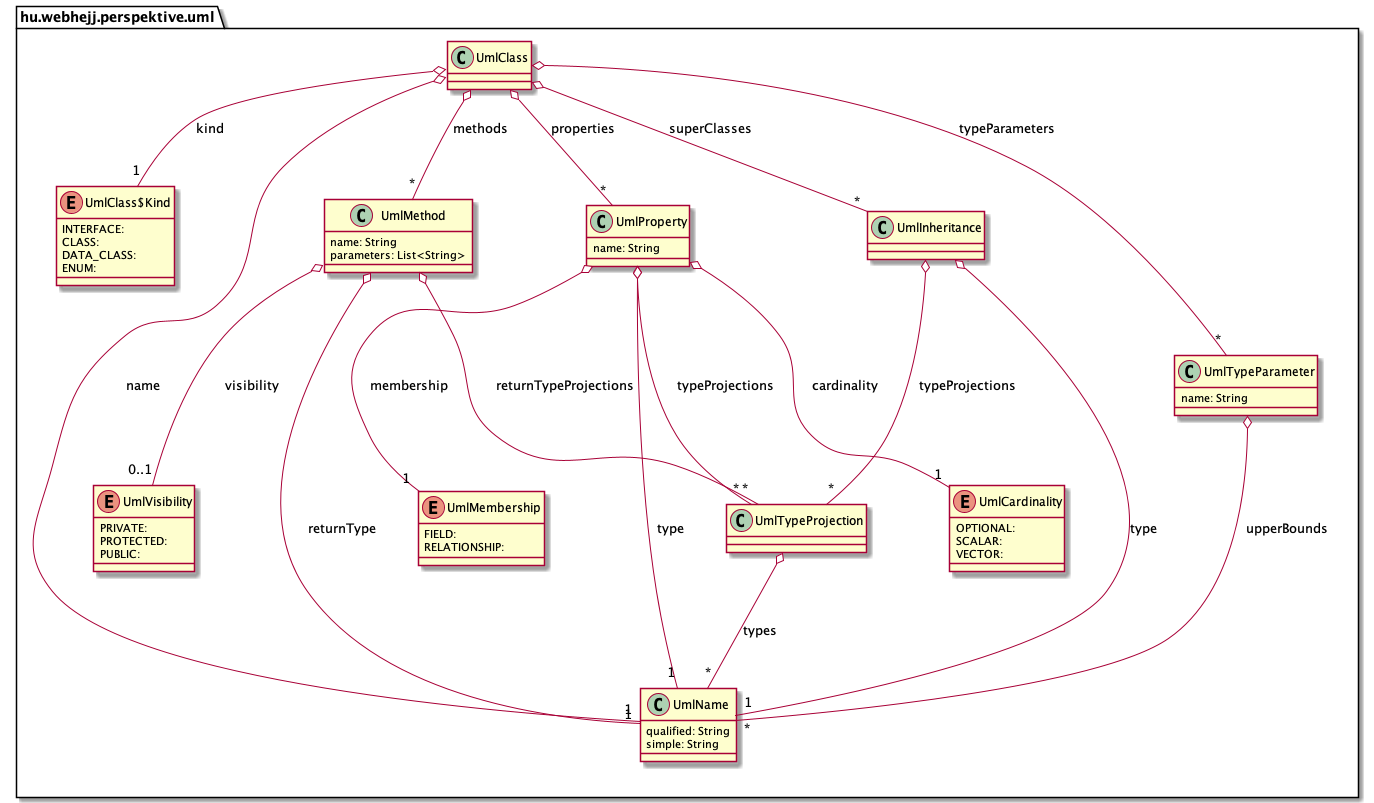

The diagram above was rendered by PlantUML. Its source (embedded in the PNG):
@startuml

enum hu.webhejj.perspektive.uml.UmlClass$Kind {
    INTERFACE: 
    CLASS: 
    DATA_CLASS: 
    ENUM: 

}



class hu.webhejj.perspektive.uml.UmlName {
    qualified: String
    simple: String

}



class hu.webhejj.perspektive.uml.UmlTypeProjection {

}

hu.webhejj.perspektive.uml.UmlTypeProjection o-- "*" hu.webhejj.perspektive.uml.UmlName: types


enum hu.webhejj.perspektive.uml.UmlVisibility {
    PRIVATE: 
    PROTECTED: 
    PUBLIC: 

}



class hu.webhejj.perspektive.uml.UmlMethod {
    name: String
    parameters: List<String>

}

hu.webhejj.perspektive.uml.UmlMethod o-- "1" hu.webhejj.perspektive.uml.UmlName: returnType
hu.webhejj.perspektive.uml.UmlMethod o-- "*" hu.webhejj.perspektive.uml.UmlTypeProjection: returnTypeProjections
hu.webhejj.perspektive.uml.UmlMethod o-- "0..1" hu.webhejj.perspektive.uml.UmlVisibility: visibility


enum hu.webhejj.perspektive.uml.UmlCardinality {
    OPTIONAL: 
    SCALAR: 
    VECTOR: 

}



enum hu.webhejj.perspektive.uml.UmlMembership {
    FIELD: 
    RELATIONSHIP: 

}



class hu.webhejj.perspektive.uml.UmlProperty {
    name: String

}

hu.webhejj.perspektive.uml.UmlProperty o-- "1" hu.webhejj.perspektive.uml.UmlCardinality: cardinality
hu.webhejj.perspektive.uml.UmlProperty o-- "1" hu.webhejj.perspektive.uml.UmlMembership: membership
hu.webhejj.perspektive.uml.UmlProperty o-- "1" hu.webhejj.perspektive.uml.UmlName: type
hu.webhejj.perspektive.uml.UmlProperty o-- "*" hu.webhejj.perspektive.uml.UmlTypeProjection: typeProjections


class hu.webhejj.perspektive.uml.UmlInheritance {

}

hu.webhejj.perspektive.uml.UmlInheritance o-- "1" hu.webhejj.perspektive.uml.UmlName: type
hu.webhejj.perspektive.uml.UmlInheritance o-- "*" hu.webhejj.perspektive.uml.UmlTypeProjection: typeProjections


class hu.webhejj.perspektive.uml.UmlTypeParameter {
    name: String

}

hu.webhejj.perspektive.uml.UmlTypeParameter o-- "*" hu.webhejj.perspektive.uml.UmlName: upperBounds


class hu.webhejj.perspektive.uml.UmlClass {

}

hu.webhejj.perspektive.uml.UmlClass o-- "1" hu.webhejj.perspektive.uml.UmlClass$Kind: kind
hu.webhejj.perspektive.uml.UmlClass o-- "*" hu.webhejj.perspektive.uml.UmlMethod: methods
hu.webhejj.perspektive.uml.UmlClass o-- "1" hu.webhejj.perspektive.uml.UmlName: name
hu.webhejj.perspektive.uml.UmlClass o-- "*" hu.webhejj.perspektive.uml.UmlProperty: properties
hu.webhejj.perspektive.uml.UmlClass o-- "*" hu.webhejj.perspektive.uml.UmlInheritance: superClasses
hu.webhejj.perspektive.uml.UmlClass o-- "*" hu.webhejj.perspektive.uml.UmlTypeParameter: typeParameters


@enduml